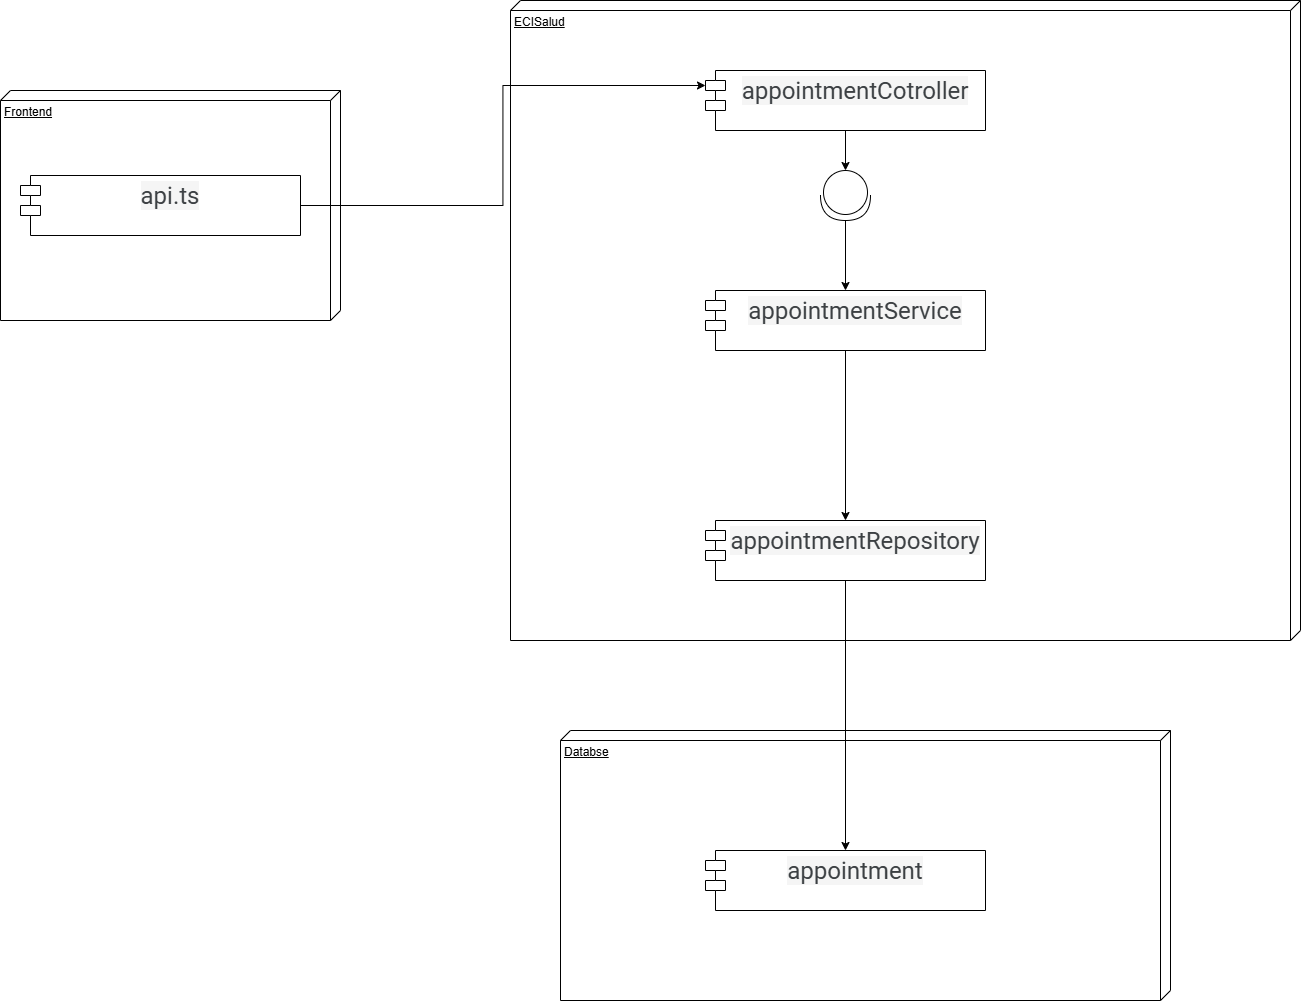

The diagram above was exported from draw.io. Its source (the exported page's mxGraphModel, read from the mxfile embedded in the PNG):
<mxGraphModel dx="3217" dy="1123" grid="1" gridSize="10" guides="1" tooltips="1" connect="1" arrows="1" fold="1" page="1" pageScale="1" pageWidth="850" pageHeight="1100" math="0" shadow="0">
  <root>
    <mxCell id="0" />
    <mxCell id="1" parent="0" />
    <mxCell id="PQ1ijEPvbU-cxu3s-oKt-17" value="Databse" style="verticalAlign=top;align=left;spacingTop=8;spacingLeft=2;spacingRight=12;shape=cube;size=10;direction=south;fontStyle=4;html=1;whiteSpace=wrap;" vertex="1" parent="1">
      <mxGeometry x="60" y="830" width="610" height="270" as="geometry" />
    </mxCell>
    <mxCell id="PQ1ijEPvbU-cxu3s-oKt-16" value="ECISalud&lt;span style=&quot;color: rgba(0, 0, 0, 0); font-family: monospace; font-size: 0px; text-wrap-mode: nowrap;&quot;&gt;%3CmxGraphModel%3E%3Croot%3E%3CmxCell%20id%3D%220%22%2F%3E%3CmxCell%20id%3D%221%22%20parent%3D%220%22%2F%3E%3CmxCell%20id%3D%222%22%20value%3D%22%22%20style%3D%22shape%3DprovidedRequiredInterface%3Bhtml%3D1%3BverticalLabelPosition%3Dbottom%3Bsketch%3D0%3B%22%20vertex%3D%221%22%20parent%3D%221%22%3E%3CmxGeometry%20x%3D%22500%22%20y%3D%22255%22%20width%3D%2250%22%20height%3D%2250%22%20as%3D%22geometry%22%2F%3E%3C%2FmxCell%3E%3C%2Froot%3E%3C%2FmxGraphModel%3E&lt;/span&gt;" style="verticalAlign=top;align=left;spacingTop=8;spacingLeft=2;spacingRight=12;shape=cube;size=10;direction=south;fontStyle=4;html=1;whiteSpace=wrap;" vertex="1" parent="1">
      <mxGeometry x="10" y="100" width="790" height="640" as="geometry" />
    </mxCell>
    <mxCell id="PQ1ijEPvbU-cxu3s-oKt-1" value="&lt;span style=&quot;color: rgb(60, 64, 67); font-family: Roboto, RobotoDraft, Helvetica, Arial, sans-serif; font-size: 24px; text-align: start; white-space-collapse: preserve; background-color: rgb(245, 245, 245);&quot;&gt;appointmentCotroller&lt;/span&gt;&lt;div&gt;&lt;span style=&quot;color: rgb(60, 64, 67); font-family: Roboto, RobotoDraft, Helvetica, Arial, sans-serif; font-size: 24px; text-align: start; white-space-collapse: preserve; background-color: rgb(245, 245, 245);&quot;&gt;&lt;br&gt;&lt;/span&gt;&lt;/div&gt;" style="shape=module;align=left;spacingLeft=20;align=center;verticalAlign=top;whiteSpace=wrap;html=1;" vertex="1" parent="1">
      <mxGeometry x="205" y="170" width="280" height="60" as="geometry" />
    </mxCell>
    <mxCell id="PQ1ijEPvbU-cxu3s-oKt-19" style="edgeStyle=orthogonalEdgeStyle;rounded=0;orthogonalLoop=1;jettySize=auto;html=1;exitX=0.5;exitY=1;exitDx=0;exitDy=0;" edge="1" parent="1" source="PQ1ijEPvbU-cxu3s-oKt-3" target="PQ1ijEPvbU-cxu3s-oKt-18">
      <mxGeometry relative="1" as="geometry" />
    </mxCell>
    <mxCell id="PQ1ijEPvbU-cxu3s-oKt-3" value="&lt;span style=&quot;color: rgb(60, 64, 67); font-family: Roboto, RobotoDraft, Helvetica, Arial, sans-serif; font-size: 24px; text-align: start; white-space-collapse: preserve; background-color: rgb(245, 245, 245);&quot;&gt;appointmentRepository&lt;/span&gt;&lt;div&gt;&lt;div&gt;&lt;span style=&quot;color: rgb(60, 64, 67); font-family: Roboto, RobotoDraft, Helvetica, Arial, sans-serif; font-size: 24px; text-align: start; white-space-collapse: preserve; background-color: rgb(245, 245, 245);&quot;&gt;&lt;br&gt;&lt;/span&gt;&lt;/div&gt;&lt;/div&gt;" style="shape=module;align=left;spacingLeft=20;align=center;verticalAlign=top;whiteSpace=wrap;html=1;" vertex="1" parent="1">
      <mxGeometry x="205" y="620" width="280" height="60" as="geometry" />
    </mxCell>
    <mxCell id="PQ1ijEPvbU-cxu3s-oKt-14" style="edgeStyle=orthogonalEdgeStyle;rounded=0;orthogonalLoop=1;jettySize=auto;html=1;exitX=0.5;exitY=1;exitDx=0;exitDy=0;" edge="1" parent="1" source="PQ1ijEPvbU-cxu3s-oKt-4" target="PQ1ijEPvbU-cxu3s-oKt-3">
      <mxGeometry relative="1" as="geometry">
        <mxPoint x="345" y="500" as="targetPoint" />
      </mxGeometry>
    </mxCell>
    <mxCell id="PQ1ijEPvbU-cxu3s-oKt-4" value="&lt;span style=&quot;color: rgb(60, 64, 67); font-family: Roboto, RobotoDraft, Helvetica, Arial, sans-serif; font-size: 24px; text-align: start; white-space-collapse: preserve; background-color: rgb(245, 245, 245);&quot;&gt;appointmentService&lt;/span&gt;&lt;div&gt;&lt;div&gt;&lt;div&gt;&lt;span style=&quot;color: rgb(60, 64, 67); font-family: Roboto, RobotoDraft, Helvetica, Arial, sans-serif; font-size: 24px; text-align: start; white-space-collapse: preserve; background-color: rgb(245, 245, 245);&quot;&gt;&lt;br&gt;&lt;/span&gt;&lt;/div&gt;&lt;/div&gt;&lt;/div&gt;" style="shape=module;align=left;spacingLeft=20;align=center;verticalAlign=top;whiteSpace=wrap;html=1;" vertex="1" parent="1">
      <mxGeometry x="205" y="390" width="280" height="60" as="geometry" />
    </mxCell>
    <mxCell id="PQ1ijEPvbU-cxu3s-oKt-15" style="edgeStyle=orthogonalEdgeStyle;rounded=0;orthogonalLoop=1;jettySize=auto;html=1;" edge="1" parent="1" source="PQ1ijEPvbU-cxu3s-oKt-5" target="PQ1ijEPvbU-cxu3s-oKt-4">
      <mxGeometry relative="1" as="geometry" />
    </mxCell>
    <mxCell id="PQ1ijEPvbU-cxu3s-oKt-5" value="" style="shape=providedRequiredInterface;html=1;verticalLabelPosition=bottom;sketch=0;rotation=90;" vertex="1" parent="1">
      <mxGeometry x="320" y="270" width="50" height="50" as="geometry" />
    </mxCell>
    <mxCell id="PQ1ijEPvbU-cxu3s-oKt-9" style="edgeStyle=orthogonalEdgeStyle;rounded=0;orthogonalLoop=1;jettySize=auto;html=1;entryX=0;entryY=0.5;entryDx=0;entryDy=0;entryPerimeter=0;" edge="1" parent="1" source="PQ1ijEPvbU-cxu3s-oKt-1" target="PQ1ijEPvbU-cxu3s-oKt-5">
      <mxGeometry relative="1" as="geometry" />
    </mxCell>
    <mxCell id="PQ1ijEPvbU-cxu3s-oKt-18" value="&lt;span style=&quot;color: rgb(60, 64, 67); font-family: Roboto, RobotoDraft, Helvetica, Arial, sans-serif; font-size: 24px; text-align: start; white-space-collapse: preserve; background-color: rgb(245, 245, 245);&quot;&gt;appointment&lt;/span&gt;&lt;div&gt;&lt;div&gt;&lt;span style=&quot;color: rgb(60, 64, 67); font-family: Roboto, RobotoDraft, Helvetica, Arial, sans-serif; font-size: 24px; text-align: start; white-space-collapse: preserve; background-color: rgb(245, 245, 245);&quot;&gt;&lt;br&gt;&lt;/span&gt;&lt;/div&gt;&lt;/div&gt;" style="shape=module;align=left;spacingLeft=20;align=center;verticalAlign=top;whiteSpace=wrap;html=1;" vertex="1" parent="1">
      <mxGeometry x="205" y="950" width="280" height="60" as="geometry" />
    </mxCell>
    <mxCell id="PQ1ijEPvbU-cxu3s-oKt-20" value="Frontend" style="verticalAlign=top;align=left;spacingTop=8;spacingLeft=2;spacingRight=12;shape=cube;size=10;direction=south;fontStyle=4;html=1;whiteSpace=wrap;" vertex="1" parent="1">
      <mxGeometry x="-500" y="190" width="340" height="230" as="geometry" />
    </mxCell>
    <mxCell id="PQ1ijEPvbU-cxu3s-oKt-21" value="&lt;div&gt;&lt;span style=&quot;color: rgb(60, 64, 67); font-family: Roboto, RobotoDraft, Helvetica, Arial, sans-serif; font-size: 24px; text-align: start; white-space-collapse: preserve; background-color: rgb(245, 245, 245);&quot;&gt;api.ts&lt;/span&gt;&lt;/div&gt;" style="shape=module;align=left;spacingLeft=20;align=center;verticalAlign=top;whiteSpace=wrap;html=1;" vertex="1" parent="1">
      <mxGeometry x="-480" y="275" width="280" height="60" as="geometry" />
    </mxCell>
    <mxCell id="PQ1ijEPvbU-cxu3s-oKt-22" style="edgeStyle=orthogonalEdgeStyle;rounded=0;orthogonalLoop=1;jettySize=auto;html=1;exitX=1;exitY=0.5;exitDx=0;exitDy=0;entryX=0;entryY=0;entryDx=0;entryDy=15;entryPerimeter=0;" edge="1" parent="1" source="PQ1ijEPvbU-cxu3s-oKt-21" target="PQ1ijEPvbU-cxu3s-oKt-1">
      <mxGeometry relative="1" as="geometry" />
    </mxCell>
  </root>
</mxGraphModel>